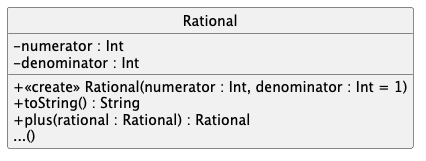

The diagram above was rendered by PlantUML. Its source (embedded in the PNG):
@startuml

hide circle
skinparam monochrome true
skinparam classAttributeIconSize 0
skinparam backgroundcolor white
'skinparam groupInheritance 2

class Rational {
 - numerator : Int
 - denominator : Int
 + <<create>> Rational(numerator : Int, denominator : Int = 1)
 + toString() : String
 +plus(rational : Rational) : Rational
 ...()
}

@enduml